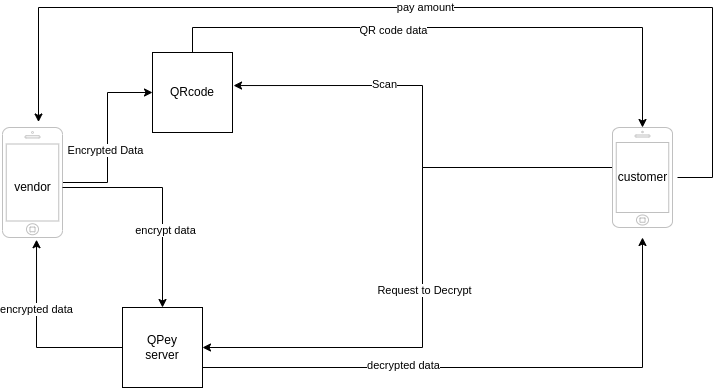

The diagram above was exported from draw.io. Its source (the exported page's mxGraphModel, read from the mxfile embedded in the PNG):
<mxGraphModel dx="1108" dy="451" grid="1" gridSize="10" guides="1" tooltips="1" connect="1" arrows="1" fold="1" page="1" pageScale="1" pageWidth="827" pageHeight="1169" math="0" shadow="0">
  <root>
    <mxCell id="0" />
    <mxCell id="1" parent="0" />
    <mxCell id="RtNPv2kxASNt7u8wVym8-22" style="edgeStyle=orthogonalEdgeStyle;rounded=0;orthogonalLoop=1;jettySize=auto;html=1;entryX=0;entryY=0.5;entryDx=0;entryDy=0;" edge="1" parent="1" source="RtNPv2kxASNt7u8wVym8-1" target="RtNPv2kxASNt7u8wVym8-21">
      <mxGeometry relative="1" as="geometry" />
    </mxCell>
    <mxCell id="RtNPv2kxASNt7u8wVym8-23" value="Encrypted Data" style="edgeLabel;html=1;align=center;verticalAlign=middle;resizable=0;points=[];" vertex="1" connectable="0" parent="RtNPv2kxASNt7u8wVym8-22">
      <mxGeometry x="-0.1351" y="3" relative="1" as="geometry">
        <mxPoint as="offset" />
      </mxGeometry>
    </mxCell>
    <mxCell id="RtNPv2kxASNt7u8wVym8-1" value="" style="html=1;verticalLabelPosition=bottom;labelBackgroundColor=#ffffff;verticalAlign=top;shadow=0;dashed=0;strokeWidth=1;shape=mxgraph.ios7.misc.iphone;strokeColor=#c0c0c0;" vertex="1" parent="1">
      <mxGeometry x="40" y="160" width="60" height="110" as="geometry" />
    </mxCell>
    <mxCell id="RtNPv2kxASNt7u8wVym8-37" style="edgeStyle=orthogonalEdgeStyle;rounded=0;orthogonalLoop=1;jettySize=auto;html=1;entryX=0.567;entryY=1.02;entryDx=0;entryDy=0;entryPerimeter=0;" edge="1" parent="1" source="RtNPv2kxASNt7u8wVym8-4" target="RtNPv2kxASNt7u8wVym8-1">
      <mxGeometry relative="1" as="geometry" />
    </mxCell>
    <mxCell id="RtNPv2kxASNt7u8wVym8-38" value="encrypted data" style="edgeLabel;html=1;align=center;verticalAlign=middle;resizable=0;points=[];" vertex="1" connectable="0" parent="RtNPv2kxASNt7u8wVym8-37">
      <mxGeometry x="0.2783" y="1" relative="1" as="geometry">
        <mxPoint as="offset" />
      </mxGeometry>
    </mxCell>
    <mxCell id="RtNPv2kxASNt7u8wVym8-39" style="edgeStyle=orthogonalEdgeStyle;rounded=0;orthogonalLoop=1;jettySize=auto;html=1;" edge="1" parent="1" source="RtNPv2kxASNt7u8wVym8-4">
      <mxGeometry relative="1" as="geometry">
        <mxPoint x="680" y="270" as="targetPoint" />
        <Array as="points">
          <mxPoint x="680" y="400" />
        </Array>
      </mxGeometry>
    </mxCell>
    <mxCell id="RtNPv2kxASNt7u8wVym8-40" value="decrypted data" style="edgeLabel;html=1;align=center;verticalAlign=middle;resizable=0;points=[];" vertex="1" connectable="0" parent="RtNPv2kxASNt7u8wVym8-39">
      <mxGeometry x="-0.2982" y="3" relative="1" as="geometry">
        <mxPoint as="offset" />
      </mxGeometry>
    </mxCell>
    <mxCell id="RtNPv2kxASNt7u8wVym8-4" value="QPey&lt;br&gt;server" style="whiteSpace=wrap;html=1;aspect=fixed;" vertex="1" parent="1">
      <mxGeometry x="160" y="340" width="80" height="80" as="geometry" />
    </mxCell>
    <mxCell id="RtNPv2kxASNt7u8wVym8-25" style="edgeStyle=orthogonalEdgeStyle;rounded=0;orthogonalLoop=1;jettySize=auto;html=1;entryX=1.013;entryY=0.413;entryDx=0;entryDy=0;entryPerimeter=0;" edge="1" parent="1" source="RtNPv2kxASNt7u8wVym8-5" target="RtNPv2kxASNt7u8wVym8-21">
      <mxGeometry relative="1" as="geometry">
        <Array as="points">
          <mxPoint x="460" y="200" />
          <mxPoint x="460" y="118" />
        </Array>
      </mxGeometry>
    </mxCell>
    <mxCell id="RtNPv2kxASNt7u8wVym8-26" value="Scan" style="edgeLabel;html=1;align=center;verticalAlign=middle;resizable=0;points=[];" vertex="1" connectable="0" parent="RtNPv2kxASNt7u8wVym8-25">
      <mxGeometry x="0.3462" y="-2" relative="1" as="geometry">
        <mxPoint as="offset" />
      </mxGeometry>
    </mxCell>
    <mxCell id="RtNPv2kxASNt7u8wVym8-29" style="edgeStyle=orthogonalEdgeStyle;rounded=0;orthogonalLoop=1;jettySize=auto;html=1;entryX=1;entryY=0.5;entryDx=0;entryDy=0;" edge="1" parent="1" source="RtNPv2kxASNt7u8wVym8-5" target="RtNPv2kxASNt7u8wVym8-4">
      <mxGeometry relative="1" as="geometry">
        <Array as="points">
          <mxPoint x="460" y="200" />
          <mxPoint x="460" y="380" />
        </Array>
      </mxGeometry>
    </mxCell>
    <mxCell id="RtNPv2kxASNt7u8wVym8-30" value="Request to Decrypt" style="edgeLabel;html=1;align=center;verticalAlign=middle;resizable=0;points=[];" vertex="1" connectable="0" parent="RtNPv2kxASNt7u8wVym8-29">
      <mxGeometry x="0.0582" y="1" relative="1" as="geometry">
        <mxPoint as="offset" />
      </mxGeometry>
    </mxCell>
    <mxCell id="RtNPv2kxASNt7u8wVym8-5" value="" style="html=1;verticalLabelPosition=bottom;labelBackgroundColor=#ffffff;verticalAlign=top;shadow=0;dashed=0;strokeWidth=1;shape=mxgraph.ios7.misc.iphone;strokeColor=#c0c0c0;" vertex="1" parent="1">
      <mxGeometry x="650" y="160" width="60" height="100" as="geometry" />
    </mxCell>
    <mxCell id="RtNPv2kxASNt7u8wVym8-34" style="edgeStyle=orthogonalEdgeStyle;rounded=0;orthogonalLoop=1;jettySize=auto;html=1;entryX=0.5;entryY=0;entryDx=0;entryDy=0;" edge="1" parent="1" source="RtNPv2kxASNt7u8wVym8-6" target="RtNPv2kxASNt7u8wVym8-4">
      <mxGeometry relative="1" as="geometry" />
    </mxCell>
    <mxCell id="RtNPv2kxASNt7u8wVym8-35" value="encrypt data" style="edgeLabel;html=1;align=center;verticalAlign=middle;resizable=0;points=[];" vertex="1" connectable="0" parent="RtNPv2kxASNt7u8wVym8-34">
      <mxGeometry x="0.2939" y="2" relative="1" as="geometry">
        <mxPoint as="offset" />
      </mxGeometry>
    </mxCell>
    <mxCell id="RtNPv2kxASNt7u8wVym8-6" value="vendor" style="text;html=1;align=center;verticalAlign=middle;resizable=0;points=[];autosize=1;strokeColor=none;fillColor=none;" vertex="1" parent="1">
      <mxGeometry x="40" y="205" width="60" height="30" as="geometry" />
    </mxCell>
    <mxCell id="RtNPv2kxASNt7u8wVym8-44" style="edgeStyle=orthogonalEdgeStyle;rounded=0;orthogonalLoop=1;jettySize=auto;html=1;entryX=0.6;entryY=-0.05;entryDx=0;entryDy=0;entryPerimeter=0;" edge="1" parent="1" source="RtNPv2kxASNt7u8wVym8-7" target="RtNPv2kxASNt7u8wVym8-1">
      <mxGeometry relative="1" as="geometry">
        <Array as="points">
          <mxPoint x="750" y="210" />
          <mxPoint x="750" y="40" />
          <mxPoint x="76" y="40" />
        </Array>
      </mxGeometry>
    </mxCell>
    <mxCell id="RtNPv2kxASNt7u8wVym8-45" value="pay amount" style="edgeLabel;html=1;align=center;verticalAlign=middle;resizable=0;points=[];" vertex="1" connectable="0" parent="RtNPv2kxASNt7u8wVym8-44">
      <mxGeometry x="-0.0075" y="-1" relative="1" as="geometry">
        <mxPoint as="offset" />
      </mxGeometry>
    </mxCell>
    <mxCell id="RtNPv2kxASNt7u8wVym8-7" value="customer" style="text;html=1;align=center;verticalAlign=middle;resizable=0;points=[];autosize=1;strokeColor=none;fillColor=none;" vertex="1" parent="1">
      <mxGeometry x="645" y="195" width="70" height="30" as="geometry" />
    </mxCell>
    <mxCell id="RtNPv2kxASNt7u8wVym8-27" style="edgeStyle=orthogonalEdgeStyle;rounded=0;orthogonalLoop=1;jettySize=auto;html=1;entryX=0.5;entryY=0;entryDx=0;entryDy=0;entryPerimeter=0;" edge="1" parent="1" source="RtNPv2kxASNt7u8wVym8-21" target="RtNPv2kxASNt7u8wVym8-5">
      <mxGeometry relative="1" as="geometry">
        <Array as="points">
          <mxPoint x="230" y="60" />
          <mxPoint x="680" y="60" />
        </Array>
      </mxGeometry>
    </mxCell>
    <mxCell id="RtNPv2kxASNt7u8wVym8-28" value="QR code data" style="edgeLabel;html=1;align=center;verticalAlign=middle;resizable=0;points=[];" vertex="1" connectable="0" parent="RtNPv2kxASNt7u8wVym8-27">
      <mxGeometry x="-0.2174" y="-2" relative="1" as="geometry">
        <mxPoint as="offset" />
      </mxGeometry>
    </mxCell>
    <mxCell id="RtNPv2kxASNt7u8wVym8-21" value="QRcode" style="whiteSpace=wrap;html=1;aspect=fixed;" vertex="1" parent="1">
      <mxGeometry x="190" y="85" width="80" height="80" as="geometry" />
    </mxCell>
  </root>
</mxGraphModel>